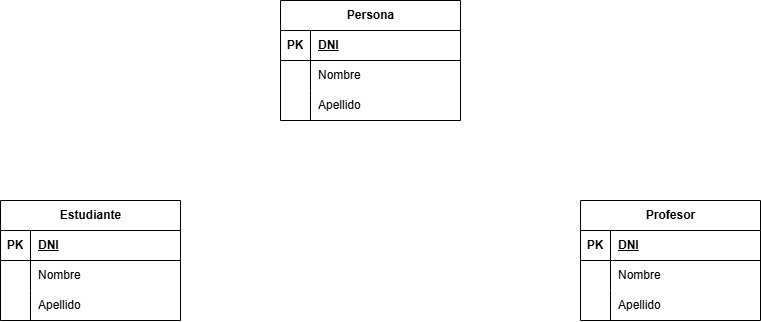

The diagram above was exported from draw.io. Its source (the exported page's mxGraphModel, read from the mxfile embedded in the PNG):
<mxGraphModel dx="1318" dy="511" grid="1" gridSize="10" guides="1" tooltips="1" connect="1" arrows="1" fold="1" page="1" pageScale="1" pageWidth="850" pageHeight="1100" math="0" shadow="0" extFonts="Permanent Marker^https://fonts.googleapis.com/css?family=Permanent+Marker">
  <root>
    <mxCell id="0" />
    <mxCell id="1" parent="0" />
    <mxCell id="KF3UVOFWWp5ZzBSB5Im7-1" value="Persona" style="shape=table;startSize=30;container=1;collapsible=1;childLayout=tableLayout;fixedRows=1;rowLines=0;fontStyle=1;align=center;resizeLast=1;html=1;" vertex="1" parent="1">
      <mxGeometry x="300" width="180" height="120" as="geometry" />
    </mxCell>
    <mxCell id="KF3UVOFWWp5ZzBSB5Im7-2" value="" style="shape=tableRow;horizontal=0;startSize=0;swimlaneHead=0;swimlaneBody=0;fillColor=none;collapsible=0;dropTarget=0;points=[[0,0.5],[1,0.5]];portConstraint=eastwest;top=0;left=0;right=0;bottom=1;" vertex="1" parent="KF3UVOFWWp5ZzBSB5Im7-1">
      <mxGeometry y="30" width="180" height="30" as="geometry" />
    </mxCell>
    <mxCell id="KF3UVOFWWp5ZzBSB5Im7-3" value="PK" style="shape=partialRectangle;connectable=0;fillColor=none;top=0;left=0;bottom=0;right=0;fontStyle=1;overflow=hidden;whiteSpace=wrap;html=1;" vertex="1" parent="KF3UVOFWWp5ZzBSB5Im7-2">
      <mxGeometry width="30" height="30" as="geometry">
        <mxRectangle width="30" height="30" as="alternateBounds" />
      </mxGeometry>
    </mxCell>
    <mxCell id="KF3UVOFWWp5ZzBSB5Im7-4" value="DNI" style="shape=partialRectangle;connectable=0;fillColor=none;top=0;left=0;bottom=0;right=0;align=left;spacingLeft=6;fontStyle=5;overflow=hidden;whiteSpace=wrap;html=1;" vertex="1" parent="KF3UVOFWWp5ZzBSB5Im7-2">
      <mxGeometry x="30" width="150" height="30" as="geometry">
        <mxRectangle width="150" height="30" as="alternateBounds" />
      </mxGeometry>
    </mxCell>
    <mxCell id="KF3UVOFWWp5ZzBSB5Im7-5" value="" style="shape=tableRow;horizontal=0;startSize=0;swimlaneHead=0;swimlaneBody=0;fillColor=none;collapsible=0;dropTarget=0;points=[[0,0.5],[1,0.5]];portConstraint=eastwest;top=0;left=0;right=0;bottom=0;" vertex="1" parent="KF3UVOFWWp5ZzBSB5Im7-1">
      <mxGeometry y="60" width="180" height="30" as="geometry" />
    </mxCell>
    <mxCell id="KF3UVOFWWp5ZzBSB5Im7-6" value="" style="shape=partialRectangle;connectable=0;fillColor=none;top=0;left=0;bottom=0;right=0;editable=1;overflow=hidden;whiteSpace=wrap;html=1;" vertex="1" parent="KF3UVOFWWp5ZzBSB5Im7-5">
      <mxGeometry width="30" height="30" as="geometry">
        <mxRectangle width="30" height="30" as="alternateBounds" />
      </mxGeometry>
    </mxCell>
    <mxCell id="KF3UVOFWWp5ZzBSB5Im7-7" value="Nombre" style="shape=partialRectangle;connectable=0;fillColor=none;top=0;left=0;bottom=0;right=0;align=left;spacingLeft=6;overflow=hidden;whiteSpace=wrap;html=1;" vertex="1" parent="KF3UVOFWWp5ZzBSB5Im7-5">
      <mxGeometry x="30" width="150" height="30" as="geometry">
        <mxRectangle width="150" height="30" as="alternateBounds" />
      </mxGeometry>
    </mxCell>
    <mxCell id="KF3UVOFWWp5ZzBSB5Im7-8" value="" style="shape=tableRow;horizontal=0;startSize=0;swimlaneHead=0;swimlaneBody=0;fillColor=none;collapsible=0;dropTarget=0;points=[[0,0.5],[1,0.5]];portConstraint=eastwest;top=0;left=0;right=0;bottom=0;" vertex="1" parent="KF3UVOFWWp5ZzBSB5Im7-1">
      <mxGeometry y="90" width="180" height="30" as="geometry" />
    </mxCell>
    <mxCell id="KF3UVOFWWp5ZzBSB5Im7-9" value="" style="shape=partialRectangle;connectable=0;fillColor=none;top=0;left=0;bottom=0;right=0;editable=1;overflow=hidden;whiteSpace=wrap;html=1;" vertex="1" parent="KF3UVOFWWp5ZzBSB5Im7-8">
      <mxGeometry width="30" height="30" as="geometry">
        <mxRectangle width="30" height="30" as="alternateBounds" />
      </mxGeometry>
    </mxCell>
    <mxCell id="KF3UVOFWWp5ZzBSB5Im7-10" value="Apellido" style="shape=partialRectangle;connectable=0;fillColor=none;top=0;left=0;bottom=0;right=0;align=left;spacingLeft=6;overflow=hidden;whiteSpace=wrap;html=1;" vertex="1" parent="KF3UVOFWWp5ZzBSB5Im7-8">
      <mxGeometry x="30" width="150" height="30" as="geometry">
        <mxRectangle width="150" height="30" as="alternateBounds" />
      </mxGeometry>
    </mxCell>
    <mxCell id="KF3UVOFWWp5ZzBSB5Im7-14" value="Profesor" style="shape=table;startSize=30;container=1;collapsible=1;childLayout=tableLayout;fixedRows=1;rowLines=0;fontStyle=1;align=center;resizeLast=1;html=1;" vertex="1" parent="1">
      <mxGeometry x="600" y="200" width="180" height="120" as="geometry" />
    </mxCell>
    <mxCell id="KF3UVOFWWp5ZzBSB5Im7-15" value="" style="shape=tableRow;horizontal=0;startSize=0;swimlaneHead=0;swimlaneBody=0;fillColor=none;collapsible=0;dropTarget=0;points=[[0,0.5],[1,0.5]];portConstraint=eastwest;top=0;left=0;right=0;bottom=1;" vertex="1" parent="KF3UVOFWWp5ZzBSB5Im7-14">
      <mxGeometry y="30" width="180" height="30" as="geometry" />
    </mxCell>
    <mxCell id="KF3UVOFWWp5ZzBSB5Im7-16" value="PK" style="shape=partialRectangle;connectable=0;fillColor=none;top=0;left=0;bottom=0;right=0;fontStyle=1;overflow=hidden;whiteSpace=wrap;html=1;" vertex="1" parent="KF3UVOFWWp5ZzBSB5Im7-15">
      <mxGeometry width="30" height="30" as="geometry">
        <mxRectangle width="30" height="30" as="alternateBounds" />
      </mxGeometry>
    </mxCell>
    <mxCell id="KF3UVOFWWp5ZzBSB5Im7-17" value="DNI" style="shape=partialRectangle;connectable=0;fillColor=none;top=0;left=0;bottom=0;right=0;align=left;spacingLeft=6;fontStyle=5;overflow=hidden;whiteSpace=wrap;html=1;" vertex="1" parent="KF3UVOFWWp5ZzBSB5Im7-15">
      <mxGeometry x="30" width="150" height="30" as="geometry">
        <mxRectangle width="150" height="30" as="alternateBounds" />
      </mxGeometry>
    </mxCell>
    <mxCell id="KF3UVOFWWp5ZzBSB5Im7-18" value="" style="shape=tableRow;horizontal=0;startSize=0;swimlaneHead=0;swimlaneBody=0;fillColor=none;collapsible=0;dropTarget=0;points=[[0,0.5],[1,0.5]];portConstraint=eastwest;top=0;left=0;right=0;bottom=0;" vertex="1" parent="KF3UVOFWWp5ZzBSB5Im7-14">
      <mxGeometry y="60" width="180" height="30" as="geometry" />
    </mxCell>
    <mxCell id="KF3UVOFWWp5ZzBSB5Im7-19" value="" style="shape=partialRectangle;connectable=0;fillColor=none;top=0;left=0;bottom=0;right=0;editable=1;overflow=hidden;whiteSpace=wrap;html=1;" vertex="1" parent="KF3UVOFWWp5ZzBSB5Im7-18">
      <mxGeometry width="30" height="30" as="geometry">
        <mxRectangle width="30" height="30" as="alternateBounds" />
      </mxGeometry>
    </mxCell>
    <mxCell id="KF3UVOFWWp5ZzBSB5Im7-20" value="Nombre" style="shape=partialRectangle;connectable=0;fillColor=none;top=0;left=0;bottom=0;right=0;align=left;spacingLeft=6;overflow=hidden;whiteSpace=wrap;html=1;" vertex="1" parent="KF3UVOFWWp5ZzBSB5Im7-18">
      <mxGeometry x="30" width="150" height="30" as="geometry">
        <mxRectangle width="150" height="30" as="alternateBounds" />
      </mxGeometry>
    </mxCell>
    <mxCell id="KF3UVOFWWp5ZzBSB5Im7-21" value="" style="shape=tableRow;horizontal=0;startSize=0;swimlaneHead=0;swimlaneBody=0;fillColor=none;collapsible=0;dropTarget=0;points=[[0,0.5],[1,0.5]];portConstraint=eastwest;top=0;left=0;right=0;bottom=0;" vertex="1" parent="KF3UVOFWWp5ZzBSB5Im7-14">
      <mxGeometry y="90" width="180" height="30" as="geometry" />
    </mxCell>
    <mxCell id="KF3UVOFWWp5ZzBSB5Im7-22" value="" style="shape=partialRectangle;connectable=0;fillColor=none;top=0;left=0;bottom=0;right=0;editable=1;overflow=hidden;whiteSpace=wrap;html=1;" vertex="1" parent="KF3UVOFWWp5ZzBSB5Im7-21">
      <mxGeometry width="30" height="30" as="geometry">
        <mxRectangle width="30" height="30" as="alternateBounds" />
      </mxGeometry>
    </mxCell>
    <mxCell id="KF3UVOFWWp5ZzBSB5Im7-23" value="Apellido" style="shape=partialRectangle;connectable=0;fillColor=none;top=0;left=0;bottom=0;right=0;align=left;spacingLeft=6;overflow=hidden;whiteSpace=wrap;html=1;" vertex="1" parent="KF3UVOFWWp5ZzBSB5Im7-21">
      <mxGeometry x="30" width="150" height="30" as="geometry">
        <mxRectangle width="150" height="30" as="alternateBounds" />
      </mxGeometry>
    </mxCell>
    <mxCell id="KF3UVOFWWp5ZzBSB5Im7-24" value="Estudiante" style="shape=table;startSize=30;container=1;collapsible=1;childLayout=tableLayout;fixedRows=1;rowLines=0;fontStyle=1;align=center;resizeLast=1;html=1;" vertex="1" parent="1">
      <mxGeometry x="20" y="200" width="180" height="120" as="geometry" />
    </mxCell>
    <mxCell id="KF3UVOFWWp5ZzBSB5Im7-25" value="" style="shape=tableRow;horizontal=0;startSize=0;swimlaneHead=0;swimlaneBody=0;fillColor=none;collapsible=0;dropTarget=0;points=[[0,0.5],[1,0.5]];portConstraint=eastwest;top=0;left=0;right=0;bottom=1;" vertex="1" parent="KF3UVOFWWp5ZzBSB5Im7-24">
      <mxGeometry y="30" width="180" height="30" as="geometry" />
    </mxCell>
    <mxCell id="KF3UVOFWWp5ZzBSB5Im7-26" value="PK" style="shape=partialRectangle;connectable=0;fillColor=none;top=0;left=0;bottom=0;right=0;fontStyle=1;overflow=hidden;whiteSpace=wrap;html=1;" vertex="1" parent="KF3UVOFWWp5ZzBSB5Im7-25">
      <mxGeometry width="30" height="30" as="geometry">
        <mxRectangle width="30" height="30" as="alternateBounds" />
      </mxGeometry>
    </mxCell>
    <mxCell id="KF3UVOFWWp5ZzBSB5Im7-27" value="DNI" style="shape=partialRectangle;connectable=0;fillColor=none;top=0;left=0;bottom=0;right=0;align=left;spacingLeft=6;fontStyle=5;overflow=hidden;whiteSpace=wrap;html=1;" vertex="1" parent="KF3UVOFWWp5ZzBSB5Im7-25">
      <mxGeometry x="30" width="150" height="30" as="geometry">
        <mxRectangle width="150" height="30" as="alternateBounds" />
      </mxGeometry>
    </mxCell>
    <mxCell id="KF3UVOFWWp5ZzBSB5Im7-28" value="" style="shape=tableRow;horizontal=0;startSize=0;swimlaneHead=0;swimlaneBody=0;fillColor=none;collapsible=0;dropTarget=0;points=[[0,0.5],[1,0.5]];portConstraint=eastwest;top=0;left=0;right=0;bottom=0;" vertex="1" parent="KF3UVOFWWp5ZzBSB5Im7-24">
      <mxGeometry y="60" width="180" height="30" as="geometry" />
    </mxCell>
    <mxCell id="KF3UVOFWWp5ZzBSB5Im7-29" value="" style="shape=partialRectangle;connectable=0;fillColor=none;top=0;left=0;bottom=0;right=0;editable=1;overflow=hidden;whiteSpace=wrap;html=1;" vertex="1" parent="KF3UVOFWWp5ZzBSB5Im7-28">
      <mxGeometry width="30" height="30" as="geometry">
        <mxRectangle width="30" height="30" as="alternateBounds" />
      </mxGeometry>
    </mxCell>
    <mxCell id="KF3UVOFWWp5ZzBSB5Im7-30" value="Nombre" style="shape=partialRectangle;connectable=0;fillColor=none;top=0;left=0;bottom=0;right=0;align=left;spacingLeft=6;overflow=hidden;whiteSpace=wrap;html=1;" vertex="1" parent="KF3UVOFWWp5ZzBSB5Im7-28">
      <mxGeometry x="30" width="150" height="30" as="geometry">
        <mxRectangle width="150" height="30" as="alternateBounds" />
      </mxGeometry>
    </mxCell>
    <mxCell id="KF3UVOFWWp5ZzBSB5Im7-31" value="" style="shape=tableRow;horizontal=0;startSize=0;swimlaneHead=0;swimlaneBody=0;fillColor=none;collapsible=0;dropTarget=0;points=[[0,0.5],[1,0.5]];portConstraint=eastwest;top=0;left=0;right=0;bottom=0;" vertex="1" parent="KF3UVOFWWp5ZzBSB5Im7-24">
      <mxGeometry y="90" width="180" height="30" as="geometry" />
    </mxCell>
    <mxCell id="KF3UVOFWWp5ZzBSB5Im7-32" value="" style="shape=partialRectangle;connectable=0;fillColor=none;top=0;left=0;bottom=0;right=0;editable=1;overflow=hidden;whiteSpace=wrap;html=1;" vertex="1" parent="KF3UVOFWWp5ZzBSB5Im7-31">
      <mxGeometry width="30" height="30" as="geometry">
        <mxRectangle width="30" height="30" as="alternateBounds" />
      </mxGeometry>
    </mxCell>
    <mxCell id="KF3UVOFWWp5ZzBSB5Im7-33" value="Apellido" style="shape=partialRectangle;connectable=0;fillColor=none;top=0;left=0;bottom=0;right=0;align=left;spacingLeft=6;overflow=hidden;whiteSpace=wrap;html=1;" vertex="1" parent="KF3UVOFWWp5ZzBSB5Im7-31">
      <mxGeometry x="30" width="150" height="30" as="geometry">
        <mxRectangle width="150" height="30" as="alternateBounds" />
      </mxGeometry>
    </mxCell>
  </root>
</mxGraphModel>